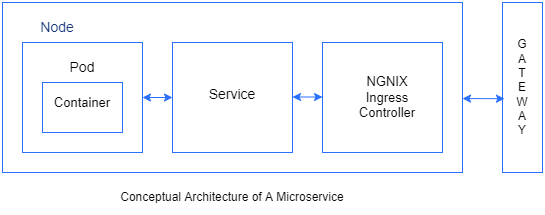

The diagram above was exported from draw.io. Its source (the exported page's mxGraphModel, read from the mxfile embedded in the PNG):
<mxGraphModel dx="782" dy="436" grid="1" gridSize="10" guides="1" tooltips="1" connect="1" arrows="1" fold="1" page="1" pageScale="1" pageWidth="850" pageHeight="1100" math="0" shadow="0">
  <root>
    <mxCell id="0" />
    <mxCell id="1" parent="0" />
    <mxCell id="i5Q4P6kl8qblFkmk8LaH-1" value="" style="rounded=0;whiteSpace=wrap;html=1;strokeColor=#2970FF;" parent="1" vertex="1">
      <mxGeometry x="40" y="70" width="460" height="170" as="geometry" />
    </mxCell>
    <mxCell id="i5Q4P6kl8qblFkmk8LaH-3" value="G&lt;br&gt;A&lt;br&gt;T&lt;br&gt;E&lt;br&gt;W&lt;br&gt;A&lt;br&gt;Y" style="rounded=0;whiteSpace=wrap;html=1;strokeColor=#2970FF;" parent="1" vertex="1">
      <mxGeometry x="540" y="70" width="40" height="170" as="geometry" />
    </mxCell>
    <mxCell id="i5Q4P6kl8qblFkmk8LaH-4" value="" style="rounded=0;whiteSpace=wrap;html=1;strokeColor=#2970FF;" parent="1" vertex="1">
      <mxGeometry x="60" y="110" width="120" height="110" as="geometry" />
    </mxCell>
    <mxCell id="i5Q4P6kl8qblFkmk8LaH-5" value="" style="rounded=0;whiteSpace=wrap;html=1;strokeColor=#2970FF;" parent="1" vertex="1">
      <mxGeometry x="210" y="110" width="120" height="110" as="geometry" />
    </mxCell>
    <mxCell id="i5Q4P6kl8qblFkmk8LaH-6" value="" style="rounded=0;whiteSpace=wrap;html=1;strokeColor=#2970FF;" parent="1" vertex="1">
      <mxGeometry x="360" y="110" width="120" height="110" as="geometry" />
    </mxCell>
    <mxCell id="i5Q4P6kl8qblFkmk8LaH-7" value="&lt;font color=&quot;#133578&quot; style=&quot;font-size: 14px;&quot;&gt;Node&lt;/font&gt;" style="text;html=1;strokeColor=none;fillColor=none;align=center;verticalAlign=middle;whiteSpace=wrap;rounded=0;" parent="1" vertex="1">
      <mxGeometry x="60" y="80" width="70" height="30" as="geometry" />
    </mxCell>
    <mxCell id="i5Q4P6kl8qblFkmk8LaH-9" value="&lt;span style=&quot;font-size: 14px;&quot;&gt;Pod&lt;/span&gt;" style="text;html=1;strokeColor=none;fillColor=none;align=center;verticalAlign=middle;whiteSpace=wrap;rounded=0;" parent="1" vertex="1">
      <mxGeometry x="85" y="120" width="70" height="30" as="geometry" />
    </mxCell>
    <mxCell id="i5Q4P6kl8qblFkmk8LaH-10" value="" style="rounded=0;whiteSpace=wrap;html=1;strokeColor=#2970FF;" parent="1" vertex="1">
      <mxGeometry x="80" y="150" width="80" height="50" as="geometry" />
    </mxCell>
    <mxCell id="i5Q4P6kl8qblFkmk8LaH-11" value="&lt;span style=&quot;font-size: 13px;&quot;&gt;Container&lt;/span&gt;" style="text;html=1;strokeColor=none;fillColor=none;align=center;verticalAlign=middle;whiteSpace=wrap;rounded=0;" parent="1" vertex="1">
      <mxGeometry x="85" y="155" width="70" height="30" as="geometry" />
    </mxCell>
    <mxCell id="i5Q4P6kl8qblFkmk8LaH-12" value="&lt;span style=&quot;font-size: 14px;&quot;&gt;Service&lt;br&gt;&lt;br&gt;&lt;/span&gt;" style="text;html=1;strokeColor=none;fillColor=none;align=center;verticalAlign=middle;whiteSpace=wrap;rounded=0;" parent="1" vertex="1">
      <mxGeometry x="235" y="155" width="70" height="30" as="geometry" />
    </mxCell>
    <mxCell id="i5Q4P6kl8qblFkmk8LaH-13" value="&lt;font style=&quot;font-size: 13px;&quot;&gt;NGNIX Ingress Controller&lt;/font&gt;" style="text;html=1;strokeColor=none;fillColor=none;align=center;verticalAlign=middle;whiteSpace=wrap;rounded=0;" parent="1" vertex="1">
      <mxGeometry x="390" y="150" width="70" height="30" as="geometry" />
    </mxCell>
    <mxCell id="i5Q4P6kl8qblFkmk8LaH-14" value="" style="endArrow=classic;startArrow=classic;html=1;rounded=0;fontSize=13;fontColor=#133578;exitX=1;exitY=0.5;exitDx=0;exitDy=0;strokeColor=#2970FF;" parent="1" source="i5Q4P6kl8qblFkmk8LaH-4" edge="1">
      <mxGeometry width="50" height="50" relative="1" as="geometry">
        <mxPoint x="350" y="160" as="sourcePoint" />
        <mxPoint x="210" y="165" as="targetPoint" />
      </mxGeometry>
    </mxCell>
    <mxCell id="i5Q4P6kl8qblFkmk8LaH-15" value="" style="endArrow=classic;startArrow=classic;html=1;rounded=0;fontSize=13;fontColor=#133578;exitX=1;exitY=0.5;exitDx=0;exitDy=0;strokeColor=#2970FF;" parent="1" edge="1">
      <mxGeometry width="50" height="50" relative="1" as="geometry">
        <mxPoint x="330" y="164.5" as="sourcePoint" />
        <mxPoint x="360" y="164.5" as="targetPoint" />
      </mxGeometry>
    </mxCell>
    <mxCell id="i5Q4P6kl8qblFkmk8LaH-16" value="" style="endArrow=classic;startArrow=classic;html=1;rounded=0;fontSize=13;fontColor=#133578;exitX=1;exitY=0.565;exitDx=0;exitDy=0;strokeColor=#2970FF;exitPerimeter=0;entryX=0.049;entryY=0.566;entryDx=0;entryDy=0;entryPerimeter=0;" parent="1" source="i5Q4P6kl8qblFkmk8LaH-1" target="i5Q4P6kl8qblFkmk8LaH-3" edge="1">
      <mxGeometry width="50" height="50" relative="1" as="geometry">
        <mxPoint x="510" y="164.8" as="sourcePoint" />
        <mxPoint x="540" y="170" as="targetPoint" />
      </mxGeometry>
    </mxCell>
    <mxCell id="AH0j4J8ZH3WfC4fpvTMY-1" value="Conceptual Architecture of A Microservice" style="text;html=1;strokeColor=none;fillColor=none;align=center;verticalAlign=middle;whiteSpace=wrap;rounded=0;" parent="1" vertex="1">
      <mxGeometry x="135" y="250" width="270" height="30" as="geometry" />
    </mxCell>
  </root>
</mxGraphModel>